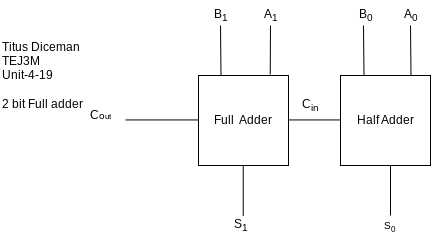

The diagram above was exported from draw.io. Its source (the exported page's mxGraphModel, read from the mxfile embedded in the PNG):
<mxGraphModel dx="551" dy="526" grid="1" gridSize="10" guides="1" tooltips="1" connect="1" arrows="1" fold="1" page="1" pageScale="1" pageWidth="827" pageHeight="1169" background="none" math="0" shadow="0">
  <root>
    <mxCell id="0" />
    <mxCell id="1" parent="0" />
    <mxCell id="2" value="Titus Diceman&amp;nbsp;&lt;br&gt;TEJ3M&lt;br&gt;Unit-4-19&lt;br&gt;&lt;br&gt;2 bit Full adder" style="text;html=1;align=left;verticalAlign=middle;resizable=0;points=[];autosize=1;strokeColor=none;fillColor=none;" parent="1" vertex="1">
      <mxGeometry x="50" y="175" width="100" height="90" as="geometry" />
    </mxCell>
    <mxCell id="153" value="" style="edgeStyle=none;orthogonalLoop=1;jettySize=auto;html=1;endArrow=none;endFill=0;" edge="1" parent="1">
      <mxGeometry width="100" relative="1" as="geometry">
        <mxPoint x="175" y="264.44" as="sourcePoint" />
        <mxPoint x="275" y="264.44" as="targetPoint" />
        <Array as="points" />
      </mxGeometry>
    </mxCell>
    <mxCell id="154" value="" style="edgeStyle=none;orthogonalLoop=1;jettySize=auto;html=1;endArrow=none;endFill=0;" edge="1" parent="1">
      <mxGeometry width="100" relative="1" as="geometry">
        <mxPoint x="320" y="264.44" as="sourcePoint" />
        <mxPoint x="420" y="264.44" as="targetPoint" />
        <Array as="points" />
      </mxGeometry>
    </mxCell>
    <mxCell id="156" value="" style="edgeStyle=none;orthogonalLoop=1;jettySize=auto;html=1;endArrow=none;endFill=0;entryX=0.25;entryY=0;entryDx=0;entryDy=0;" edge="1" parent="1" target="149">
      <mxGeometry width="100" relative="1" as="geometry">
        <mxPoint x="270" y="170" as="sourcePoint" />
        <mxPoint x="310" y="190" as="targetPoint" />
        <Array as="points" />
      </mxGeometry>
    </mxCell>
    <mxCell id="157" value="" style="edgeStyle=none;orthogonalLoop=1;jettySize=auto;html=1;endArrow=none;endFill=0;" edge="1" parent="1">
      <mxGeometry width="100" relative="1" as="geometry">
        <mxPoint x="292.73" y="360.54" as="sourcePoint" />
        <mxPoint x="292.73" y="310.00000000000006" as="targetPoint" />
        <Array as="points" />
      </mxGeometry>
    </mxCell>
    <mxCell id="158" value="" style="edgeStyle=none;orthogonalLoop=1;jettySize=auto;html=1;endArrow=none;endFill=0;" edge="1" parent="1">
      <mxGeometry width="100" relative="1" as="geometry">
        <mxPoint x="440" y="360" as="sourcePoint" />
        <mxPoint x="440" y="310" as="targetPoint" />
        <Array as="points" />
      </mxGeometry>
    </mxCell>
    <mxCell id="149" value="Full&amp;nbsp; Adder" style="whiteSpace=wrap;html=1;" vertex="1" parent="1">
      <mxGeometry x="248" y="220" width="90" height="90" as="geometry" />
    </mxCell>
    <mxCell id="150" value="Half Adder" style="whiteSpace=wrap;html=1;" vertex="1" parent="1">
      <mxGeometry x="390" y="220" width="90" height="90" as="geometry" />
    </mxCell>
    <mxCell id="169" value="" style="edgeStyle=none;orthogonalLoop=1;jettySize=auto;html=1;endArrow=none;endFill=0;entryX=0.797;entryY=-0.013;entryDx=0;entryDy=0;entryPerimeter=0;" edge="1" parent="1" target="149">
      <mxGeometry width="100" relative="1" as="geometry">
        <mxPoint x="320" y="170" as="sourcePoint" />
        <mxPoint x="280.5" y="230" as="targetPoint" />
        <Array as="points" />
      </mxGeometry>
    </mxCell>
    <mxCell id="170" value="" style="edgeStyle=none;orthogonalLoop=1;jettySize=auto;html=1;endArrow=none;endFill=0;entryX=0.25;entryY=0;entryDx=0;entryDy=0;" edge="1" parent="1">
      <mxGeometry width="100" relative="1" as="geometry">
        <mxPoint x="413" y="170" as="sourcePoint" />
        <mxPoint x="413.5" y="220" as="targetPoint" />
        <Array as="points" />
      </mxGeometry>
    </mxCell>
    <mxCell id="171" value="" style="edgeStyle=none;orthogonalLoop=1;jettySize=auto;html=1;endArrow=none;endFill=0;entryX=0.25;entryY=0;entryDx=0;entryDy=0;" edge="1" parent="1">
      <mxGeometry width="100" relative="1" as="geometry">
        <mxPoint x="460" y="170" as="sourcePoint" />
        <mxPoint x="460.5" y="220" as="targetPoint" />
        <Array as="points" />
      </mxGeometry>
    </mxCell>
    <mxCell id="172" value="C&lt;span style=&quot;font-size: 10px;&quot;&gt;o&lt;/span&gt;&lt;span style=&quot;font-size: 8.33333px;&quot;&gt;ut&lt;/span&gt;" style="text;html=1;align=center;verticalAlign=middle;resizable=0;points=[];autosize=1;strokeColor=none;fillColor=none;" vertex="1" parent="1">
      <mxGeometry x="130" y="245" width="40" height="30" as="geometry" />
    </mxCell>
    <mxCell id="173" value="S&lt;sub&gt;1&lt;/sub&gt;" style="text;html=1;align=center;verticalAlign=middle;resizable=0;points=[];autosize=1;strokeColor=none;fillColor=none;" vertex="1" parent="1">
      <mxGeometry x="270" y="355" width="40" height="30" as="geometry" />
    </mxCell>
    <mxCell id="174" value="&lt;span style=&quot;font-size: 10px;&quot;&gt;S&lt;sub&gt;0&lt;/sub&gt;&lt;/span&gt;" style="text;html=1;align=center;verticalAlign=middle;resizable=0;points=[];autosize=1;strokeColor=none;fillColor=none;" vertex="1" parent="1">
      <mxGeometry x="424" y="355" width="30" height="30" as="geometry" />
    </mxCell>
    <mxCell id="175" value="B&lt;sub&gt;1&lt;/sub&gt;" style="text;html=1;align=center;verticalAlign=middle;resizable=0;points=[];autosize=1;strokeColor=none;fillColor=none;" vertex="1" parent="1">
      <mxGeometry x="250" y="145" width="40" height="30" as="geometry" />
    </mxCell>
    <mxCell id="176" value="A&lt;sub&gt;1&lt;/sub&gt;" style="text;html=1;align=center;verticalAlign=middle;resizable=0;points=[];autosize=1;strokeColor=none;fillColor=none;" vertex="1" parent="1">
      <mxGeometry x="300" y="145" width="40" height="30" as="geometry" />
    </mxCell>
    <mxCell id="177" value="B&lt;sub&gt;0&lt;/sub&gt;" style="text;html=1;align=center;verticalAlign=middle;resizable=0;points=[];autosize=1;strokeColor=none;fillColor=none;" vertex="1" parent="1">
      <mxGeometry x="395" y="145" width="40" height="30" as="geometry" />
    </mxCell>
    <mxCell id="178" value="A&lt;sub&gt;0&lt;/sub&gt;" style="text;html=1;align=center;verticalAlign=middle;resizable=0;points=[];autosize=1;strokeColor=none;fillColor=none;" vertex="1" parent="1">
      <mxGeometry x="440" y="145" width="40" height="30" as="geometry" />
    </mxCell>
    <mxCell id="179" value="C&lt;sub&gt;in&lt;/sub&gt;" style="text;html=1;align=center;verticalAlign=middle;resizable=0;points=[];autosize=1;strokeColor=none;fillColor=none;" vertex="1" parent="1">
      <mxGeometry x="340" y="235" width="40" height="30" as="geometry" />
    </mxCell>
  </root>
</mxGraphModel>